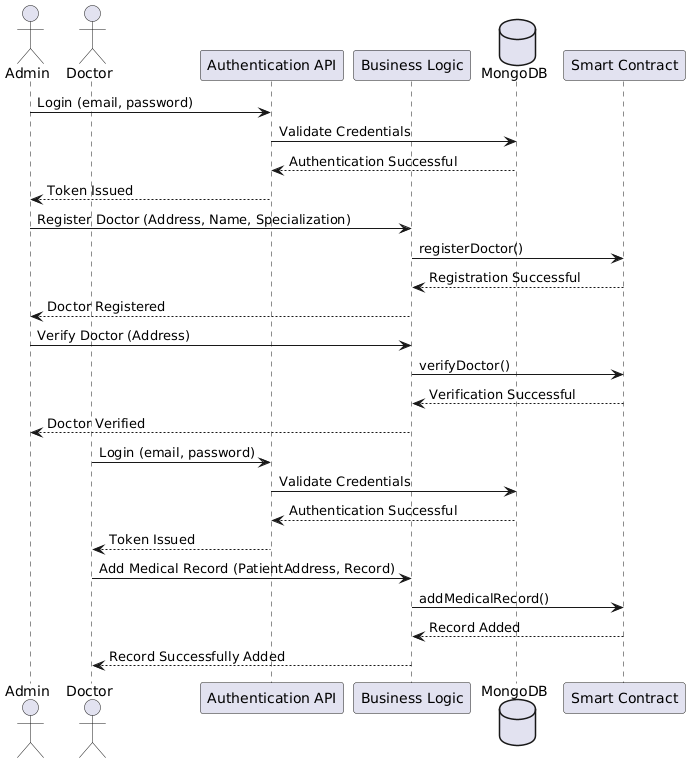

The diagram above was rendered by PlantUML. Its source (embedded in the PNG):
@startuml
actor Admin
actor Doctor
participant "Authentication API" as AuthAPI
participant "Business Logic" as BusinessLogic
database "MongoDB" as MongoDB
participant "Smart Contract" as SmartContract

Admin -> AuthAPI : Login (email, password)
AuthAPI -> MongoDB : Validate Credentials
MongoDB --> AuthAPI : Authentication Successful
AuthAPI --> Admin : Token Issued

Admin -> BusinessLogic : Register Doctor (Address, Name, Specialization)
BusinessLogic -> SmartContract : registerDoctor()
SmartContract --> BusinessLogic : Registration Successful
BusinessLogic --> Admin : Doctor Registered

Admin -> BusinessLogic : Verify Doctor (Address)
BusinessLogic -> SmartContract : verifyDoctor()
SmartContract --> BusinessLogic : Verification Successful
BusinessLogic --> Admin : Doctor Verified

Doctor -> AuthAPI : Login (email, password)
AuthAPI -> MongoDB : Validate Credentials
MongoDB --> AuthAPI : Authentication Successful
AuthAPI --> Doctor : Token Issued

Doctor -> BusinessLogic : Add Medical Record (PatientAddress, Record)
BusinessLogic -> SmartContract : addMedicalRecord()
SmartContract --> BusinessLogic : Record Added
BusinessLogic --> Doctor : Record Successfully Added
@enduml